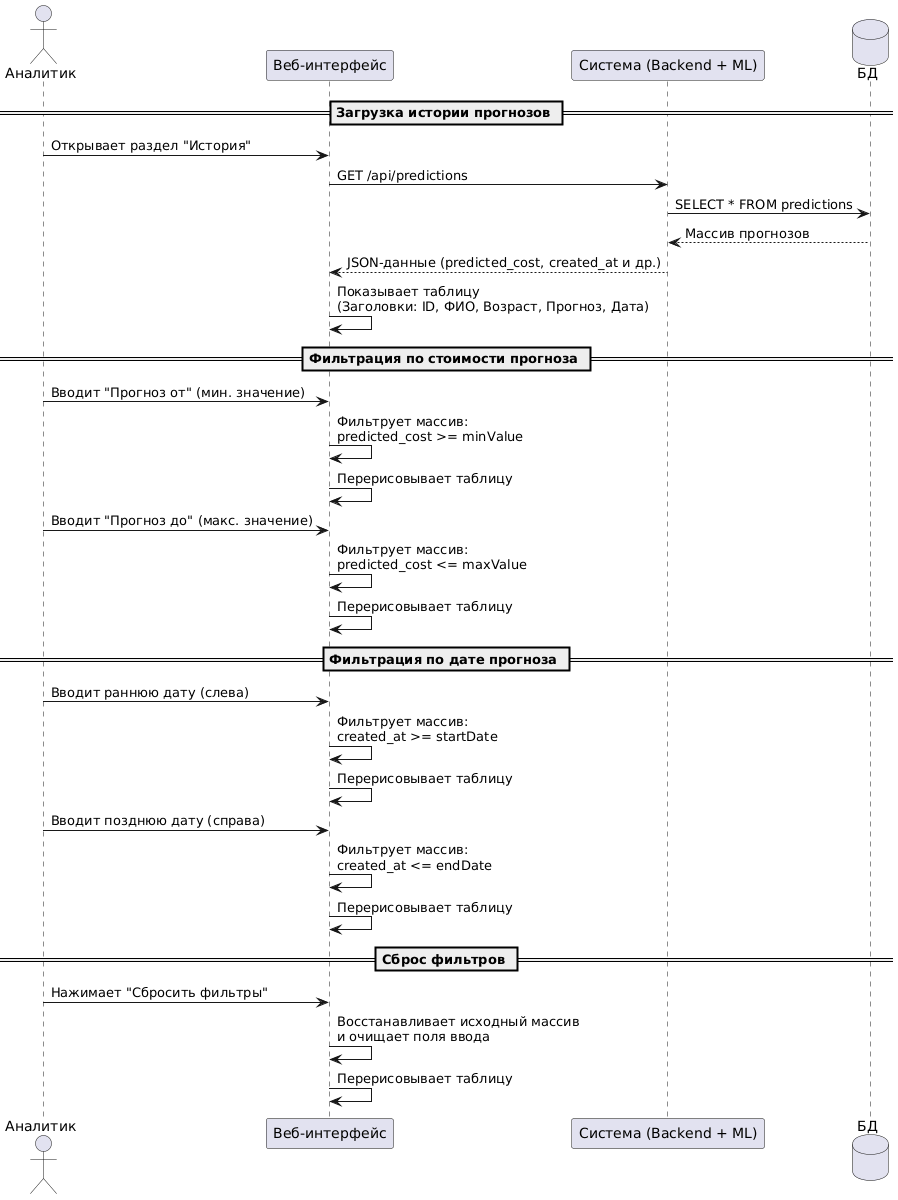

The diagram above was rendered by PlantUML. Its source (embedded in the PNG):
@startuml
actor "Аналитик" as Analyst
participant "Веб-интерфейс" as Frontend
participant "Система (Backend + ML)" as Backend
database "БД" as DB

== Загрузка истории прогнозов ==
Analyst -> Frontend: Открывает раздел "История"
Frontend -> Backend: GET /api/predictions
Backend -> DB: SELECT * FROM predictions
DB --> Backend: Массив прогнозов
Backend --> Frontend: JSON-данные (predicted_cost, created_at и др.)
Frontend -> Frontend: Показывает таблицу\n(Заголовки: ID, ФИО, Возраст, Прогноз, Дата)

== Фильтрация по стоимости прогноза ==
Analyst -> Frontend: Вводит "Прогноз от" (мин. значение)
Frontend -> Frontend: Фильтрует массив:\npredicted_cost >= minValue
Frontend -> Frontend: Перерисовывает таблицу

Analyst -> Frontend: Вводит "Прогноз до" (макс. значение)
Frontend -> Frontend: Фильтрует массив:\npredicted_cost <= maxValue
Frontend -> Frontend: Перерисовывает таблицу

== Фильтрация по дате прогноза ==
Analyst -> Frontend: Вводит раннюю дату (слева)
Frontend -> Frontend: Фильтрует массив:\ncreated_at >= startDate
Frontend -> Frontend: Перерисовывает таблицу

Analyst -> Frontend: Вводит позднюю дату (справа)
Frontend -> Frontend: Фильтрует массив:\ncreated_at <= endDate
Frontend -> Frontend: Перерисовывает таблицу

== Сброс фильтров ==
Analyst -> Frontend: Нажимает "Сбросить фильтры"
Frontend -> Frontend: Восстанавливает исходный массив\nи очищает поля ввода
Frontend -> Frontend: Перерисовывает таблицу
@enduml